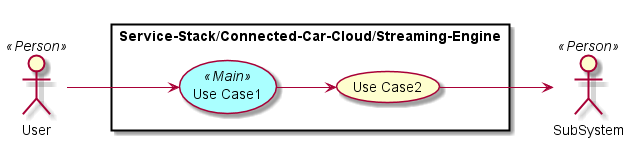

The diagram above was rendered by PlantUML. Its source (embedded in the PNG):
@startuml

left to right direction

skinparam usecase {
  BackgroudnColor #ffffaa
  BackgroundColor<<Main>> #aaffff
}
actor :User: <<Person>>
actor :SubSystem: <<Person>>


rectangle "Service-Stack/Connected-Car-Cloud/Streaming-Engine" {
UseCase UC1 <<Main>> as "Use Case1"
UseCase UC2  as "Use Case2"


User --> UC1
UC1 --> UC2
UC2 --> SubSystem
}

@enduml